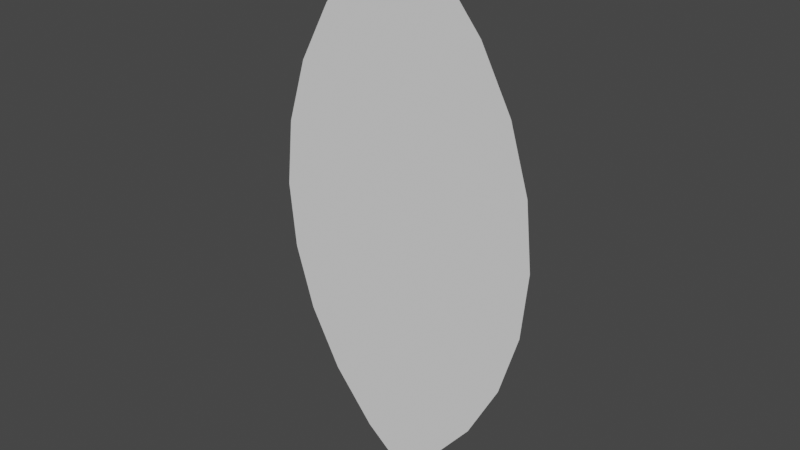 # Source: lensflat.blend  (saved by Blender 3.2.14; exported with 4.5.12 LTS)
import bpy
from mathutils import Matrix  # noqa: F401  (used for matrix-valued properties, if any)

bpy.ops.wm.read_factory_settings(use_empty=True)
scene = bpy.context.scene
scene.name = 'Scene'

# ---- collections
col_collection = bpy.data.collections.new('Collection'); scene.collection.children.link(col_collection)

# ---- world
world_world = bpy.data.worlds.new('World'); scene.world = world_world
world_world.use_nodes = True; world_world.node_tree.nodes.clear()
_N = world_world.node_tree.nodes; _L = world_world.node_tree.links
n0 = _N.new('ShaderNodeOutputWorld'); n0.name = 'World Output'; n0.location = (300, 300)
n1 = _N.new('ShaderNodeBackground'); n1.name = 'Background'; n1.location = (10, 300)
n1.inputs[0].default_value = (0.05088, 0.05088, 0.05088, 1.0)
_L.new(n1.outputs[0], n0.inputs[0])
n0.is_active_output = True
world_world.color = (0.05088, 0.05088, 0.05088)
world_world.use_sun_shadow = False
world_world.sun_shadow_jitter_overblur = 0.0

# ---- meshes
me_circle = bpy.data.meshes.new('Circle')
me_circle.from_pydata([(-0.1139, 0.7184, -2.608e-08), (-0.2383, 0.5668, -2.235e-08), (-0.3307, 0.394, -1.49e-08), (-0.3876, 0.2064, -3.725e-09), (-0.4068, 0.01128, 3.725e-09), (-0.3876, -0.1838, 1.118e-08), (-0.3307, -0.3714, 1.863e-08), (-0.2383, -0.5443, 2.608e-08), (-0.1139, -0.6958, 3.353e-08), (0.1203, -0.6958, 3.353e-08), (0.2447, -0.5443, 2.608e-08), (0.3371, -0.3714, 1.863e-08), (0.394, -0.1838, 1.118e-08), (0.4132, 0.01128, 3.725e-09), (0.394, 0.2064, -3.725e-09), (0.3371, 0.394, -1.49e-08), (0.2447, 0.5668, -2.235e-08), (0.1203, 0.7184, -2.608e-08), (0.1206, 0.718, -2.608e-08), (0.003198, 0.8145, -3.353e-08), (0.003198, -0.7919, 3.725e-08), (-0.1142, -0.6955, 3.353e-08), (0.1826, 0.6424, -2.608e-08), (-0.1761, 0.6426, -2.608e-08), (0.2909, 0.4804, -1.863e-08), (-0.2845, 0.4804, -1.863e-08), (-0.3591, 0.3002, -1.118e-08), (0.3655, 0.3002, -1.118e-08), (-0.3972, 0.1088, 0.0), (0.4036, 0.1088, 0.0), (-0.3972, -0.08627, 7.451e-09), (0.4036, -0.08627, 7.451e-09), (-0.3591, -0.2776, 1.49e-08), (0.3655, -0.2776, 1.49e-08), (-0.2845, -0.4578, 2.235e-08), (0.2909, -0.4578, 2.235e-08), (0.1825, -0.6201, 2.98e-08), (-0.1762, -0.6199, 2.98e-08), (-0.1761, -0.6201, 2.98e-08), (0.003198, 0.5668, -2.235e-08), (0.003198, 0.394, -1.49e-08), (0.003198, 0.2064, 0.0), (0.003198, 0.01128, 0.0), (0.003198, -0.1838, 1.49e-08), (0.003198, -0.3714, 1.863e-08), (0.003198, -0.5443, 2.608e-08), (0.003337, 0.7182, -2.608e-08), (0.003198, -0.6958, 3.353e-08), (0.003268, 0.6425, -2.608e-08), (0.003198, 0.4804, -1.863e-08), (0.003198, 0.3002, -7.451e-09), (0.003198, 0.1088, 0.0), (0.003198, -0.08627, 7.451e-09), (0.003198, -0.2776, 1.49e-08), (0.003198, -0.4578, 2.235e-08), (0.003198, -0.6201, 2.98e-08)], [(17, 18), (37, 21), (19, 18), (0, 17), (9, 21), (7, 37)], [(20, 8, 21), (10, 36, 55, 45), (48, 23, 0, 46), (49, 25, 1, 39), (50, 27, 14, 41), (51, 29, 13, 42), (52, 31, 12, 43), (53, 33, 11, 44), (54, 35, 10, 45), (55, 47, 8, 38), (6, 44, 54, 34), (39, 1, 23, 48), (40, 2, 25, 49), (40, 15, 27, 50), (41, 14, 29, 51), (42, 13, 31, 52), (43, 12, 33, 53), (44, 11, 35, 54), (45, 55, 38, 7), (5, 43, 53, 32), (4, 42, 52, 30), (3, 41, 51, 28), (2, 40, 50, 26), (15, 40, 49, 24), (16, 39, 48, 22), (36, 9, 47, 55), (34, 54, 45, 7), (32, 53, 44, 6), (30, 52, 43, 5), (28, 51, 42, 4), (26, 50, 41, 3), (24, 49, 39, 16), (22, 48, 46, 18), (47, 8, 20), (9, 20, 47), (46, 17, 19), (19, 46, 0)])
_uv = me_circle.uv_layers.new(name='UVMap')
_uv.uv.foreach_set('vector', [0.0, 0.0, 0.0, 0.0, 0.0, 0.0, 0.0, 0.0, 0.0, 0.0, 0.0, 0.0, 0.0, 0.0, 0.0, 0.0, 0.0, 0.0, 0.0, 0.0, 0.0, 0.0, 0.0, 0.0, 0.0, 0.0, 0.0, 0.0, 0.0, 0.0, 0.0, 0.0, 0.0, 0.0, 0.0, 0.0, 0.0, 0.0, 0.0, 0.0, 0.0, 0.0, 0.0, 0.0, 0.0, 0.0, 0.0, 0.0, 0.0, 0.0, 0.0, 0.0, 0.0, 0.0, 0.0, 0.0, 0.0, 0.0, 0.0, 0.0, 0.0, 0.0, 0.0, 0.0, 0.0, 0.0, 0.0, 0.0, 0.0, 0.0, 0.0, 0.0, 0.0, 0.0, 0.0, 0.0, 0.0, 0.0, 0.0, 0.0, 0.0, 0.0, 0.0, 0.0, 0.0, 0.0, 0.0, 0.0, 0.0, 0.0, 0.0, 0.0, 0.0, 0.0, 0.0, 0.0, 0.0, 0.0, 0.0, 0.0, 0.0, 0.0, 0.0, 0.0, 0.0, 0.0, 0.0, 0.0, 0.0, 0.0, 0.0, 0.0, 0.0, 0.0, 0.0, 0.0, 0.0, 0.0, 0.0, 0.0, 0.0, 0.0, 0.0, 0.0, 0.0, 0.0, 0.0, 0.0, 0.0, 0.0, 0.0, 0.0, 0.0, 0.0, 0.0, 0.0, 0.0, 0.0, 0.0, 0.0, 0.0, 0.0, 0.0, 0.0, 0.0, 0.0, 0.0, 0.0, 0.0, 0.0, 0.0, 0.0, 0.0, 0.0, 0.0, 0.0, 0.0, 0.0, 0.0, 0.0, 0.0, 0.0, 0.0, 0.0, 0.0, 0.0, 0.0, 0.0, 0.0, 0.0, 0.0, 0.0, 0.0, 0.0, 0.0, 0.0, 0.0, 0.0, 0.0, 0.0, 0.0, 0.0, 0.0, 0.0, 0.0, 0.0, 0.0, 0.0, 0.0, 0.0, 0.0, 0.0, 0.0, 0.0, 0.0, 0.0, 0.0, 0.0, 0.0, 0.0, 0.0, 0.0, 0.0, 0.0, 0.0, 0.0, 0.0, 0.0, 0.0, 0.0, 0.0, 0.0, 0.0, 0.0, 0.0, 0.0, 0.0, 0.0, 0.0, 0.0, 0.0, 0.0, 0.0, 0.0, 0.0, 0.0, 0.0, 0.0, 0.0, 0.0, 0.0, 0.0, 0.0, 0.0, 0.0, 0.0, 0.0, 0.0, 0.0, 0.0, 0.0, 0.0, 0.0, 0.0, 0.0, 0.0, 0.0, 0.0, 0.0, 0.0, 0.0, 0.0, 0.0, 0.0, 0.0, 0.0, 0.0, 0.0, 0.0, 0.0, 0.0, 0.0, 0.0, 0.0, 0.0, 0.0, 0.0, 0.0, 0.0, 0.0, 0.0, 0.0, 0.0, 0.0, 0.0, 0.0, 0.0, 0.0, 0.0, 0.0, 0.0, 0.0, 0.0, 0.0, 0.0, 0.0])
me_circle.materials.append(None)
me_circle.update()

# ---- objects
ob_lens = bpy.data.objects.new('Lens', me_circle)

# ---- transforms, parenting, visibility, modifiers, constraints
ob_lens.location = (-0.5, 0.0, 0.0)
ob_lens.rotation_euler = (1.571, -0.0, 0.0)
ob_lens.scale = (100.0, 100.0, 99.99)

# ---- collection membership
col_collection.objects.link(ob_lens)

# ---- scene / render settings (as saved in the file)
scene.frame_start = 1; scene.frame_end = 250; scene.frame_set(1)
scene.render.engine = 'BLENDER_EEVEE_NEXT'
scene.cycles.sampling_pattern = 'TABULATED_SOBOL'
scene.cycles.use_light_tree = False
scene.view_settings.view_transform = 'Filmic'
bpy.context.view_layer.update()

# ---- added for rendering (the .blend has no active camera and no usable light): camera, sun
cam_auto = bpy.data.cameras.new('AutoCamera')
cam_auto.lens = 50.0
cam_auto.sensor_width = 36.0
cam_auto.clip_end = 2928.64
ob_auto_camera = bpy.data.objects.new('AutoCamera', cam_auto)
scene.collection.objects.link(ob_auto_camera)
ob_auto_camera.location = (166.694, -200.249, 134.627)
ob_auto_camera.rotation_euler = (1.09748, -7.21219e-08, 0.694738)
scene.camera = ob_auto_camera
light_auto_sun = bpy.data.lights.new('AutoSun', 'SUN')
light_auto_sun.energy = 3.0
light_auto_sun.angle = 0.0523599
ob_auto_sun = bpy.data.objects.new('AutoSun', light_auto_sun)
scene.collection.objects.link(ob_auto_sun)
ob_auto_sun.rotation_euler = (0.872665, 0.174533, 0.523599)
bpy.context.view_layer.update()
